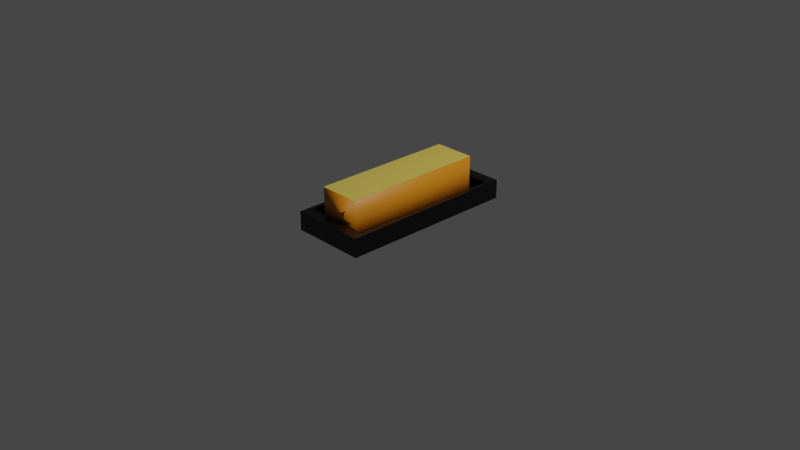# Source: kue_delapan_jam.blend  (saved by Blender 2.92.15; exported with 4.5.12 LTS)
import bpy
from mathutils import Matrix  # noqa: F401  (used for matrix-valued properties, if any)

bpy.ops.wm.read_factory_settings(use_empty=True)
scene = bpy.context.scene
scene.name = 'Scene'

# ---- collections
col_collection = bpy.data.collections.new('Collection'); scene.collection.children.link(col_collection)

# ---- materials (node trees are filled in below, after node groups)
mat_material = bpy.data.materials.new('Material')
mat_material.alpha_threshold = 0.0
mat_material.use_transparent_shadow = False
mat_material.line_color = (0.0, 0.0, 0.0, 1.0)
mat_material_003 = bpy.data.materials.new('Material.003')
mat_material_003.use_transparent_shadow = False
mat_material_002 = bpy.data.materials.new('Material.002')
mat_material_002.use_transparent_shadow = False

# ---- material node trees
mat_material.use_nodes = True; mat_material.node_tree.nodes.clear()
_N = mat_material.node_tree.nodes; _L = mat_material.node_tree.links
n0 = _N.new('ShaderNodeOutputMaterial'); n0.name = 'Material Output'; n0.location = (300, 300)
n1 = _N.new('ShaderNodeBsdfPrincipled'); n1.name = 'Principled BSDF'; n1.location = (10, 300)
n1.distribution = 'GGX'
n1.subsurface_method = 'BURLEY'
n1.inputs[0].default_value = (0.0, 0.0, 0.0, 1.0)
n1.inputs[2].default_value = 0.4
n1.inputs[3].default_value = 1.45
n1.inputs[27].default_value = (0.0, 0.0, 0.0, 1.0)
n1.inputs[28].default_value = 1.0
_L.new(n1.outputs[0], n0.inputs[0])
n0.is_active_output = True
mat_material_003.use_nodes = True; mat_material_003.node_tree.nodes.clear()
_N = mat_material_003.node_tree.nodes; _L = mat_material_003.node_tree.links
n0 = _N.new('ShaderNodeBsdfPrincipled'); n0.name = 'Principled BSDF'; n0.location = (10, 300)
n0.distribution = 'GGX'
n0.subsurface_method = 'BURLEY'
n0.inputs[0].default_value = (0.8, 0.2564, 0.007002, 1.0)
n0.inputs[3].default_value = 1.45
n0.inputs[27].default_value = (0.0, 0.0, 0.0, 1.0)
n0.inputs[28].default_value = 1.0
n1 = _N.new('ShaderNodeOutputMaterial'); n1.name = 'Material Output'; n1.location = (300, 300)
_L.new(n0.outputs[0], n1.inputs[0])
n1.is_active_output = True
mat_material_002.use_nodes = True; mat_material_002.node_tree.nodes.clear()
_N = mat_material_002.node_tree.nodes; _L = mat_material_002.node_tree.links
n0 = _N.new('ShaderNodeBsdfPrincipled'); n0.name = 'Principled BSDF'; n0.location = (10, 300)
n0.distribution = 'GGX'
n0.subsurface_method = 'BURLEY'
n0.inputs[0].default_value = (0.8, 0.6072, 0.1055, 1.0)
n0.inputs[3].default_value = 1.45
n0.inputs[27].default_value = (0.0, 0.0, 0.0, 1.0)
n0.inputs[28].default_value = 1.0
n1 = _N.new('ShaderNodeOutputMaterial'); n1.name = 'Material Output'; n1.location = (300, 300)
_L.new(n0.outputs[0], n1.inputs[0])
n1.is_active_output = True

# ---- world
world_world = bpy.data.worlds.new('World'); scene.world = world_world
world_world.use_nodes = True; world_world.node_tree.nodes.clear()
_N = world_world.node_tree.nodes; _L = world_world.node_tree.links
n0 = _N.new('ShaderNodeOutputWorld'); n0.name = 'World Output'; n0.location = (300, 300)
n1 = _N.new('ShaderNodeBackground'); n1.name = 'Background'; n1.location = (10, 300)
n1.inputs[0].default_value = (0.05088, 0.05088, 0.05088, 1.0)
_L.new(n1.outputs[0], n0.inputs[0])
n0.is_active_output = True
world_world.color = (0.05088, 0.05088, 0.05088)
world_world.use_sun_shadow = False
world_world.sun_shadow_jitter_overblur = 0.0

# ---- cameras
cam_camera = bpy.data.cameras.new('Camera')
cam_camera.clip_end = 100.0
cam_camera.ortho_scale = 7.314

# ---- lights
light_light = bpy.data.lights.new('Light', 'POINT')
light_light.transmission_factor = 0.0
light_light.energy = 1000.0
light_light.shadow_soft_size = 0.1
light_light.shadow_maximum_resolution = 0.006
light_light.use_absolute_resolution = True

# ---- meshes
me_cube = bpy.data.meshes.new('Cube')
me_cube.from_pydata([(1.0, 1.0, 1.0), (1.0, 1.0, -1.0), (1.0, -1.0, 1.0), (1.0, -1.0, -1.0), (-1.0, 1.0, 1.0), (-1.0, 1.0, -1.0), (-1.0, -1.0, 1.0), (-1.0, -1.0, -1.0)], [], [(3, 2, 6, 7), (7, 6, 4, 5), (5, 1, 3, 7), (1, 0, 2, 3), (5, 4, 0, 1)])
_uv = me_cube.uv_layers.new(name='UVMap')
_uv.uv.foreach_set('vector', [0.375, 0.75, 0.625, 0.75, 0.625, 1.0, 0.375, 1.0, 0.375, 0.0, 0.625, 0.0, 0.625, 0.25, 0.375, 0.25, 0.125, 0.5, 0.375, 0.5, 0.375, 0.75, 0.125, 0.75, 0.375, 0.5, 0.625, 0.5, 0.625, 0.75, 0.375, 0.75, 0.375, 0.25, 0.625, 0.25, 0.625, 0.5, 0.375, 0.5])
me_cube.materials.append(mat_material)
me_cube.use_remesh_preserve_volume = False
me_cube.use_remesh_preserve_attributes = False
me_cube.use_mirror_vertex_groups = False
me_cube.update()
me_cube_005 = bpy.data.meshes.new('Cube.005')
me_cube_005.from_pydata([(-1.0, -1.0, -1.0), (-1.0, -1.0, 1.0), (-1.0, 1.0, -1.0), (-1.0, 1.0, 1.0), (1.0, -1.0, -1.0), (1.0, -1.0, 1.0), (1.0, 1.0, -1.0), (1.0, 1.0, 1.0)], [], [(0, 1, 3, 2), (2, 3, 7, 6), (6, 7, 5, 4), (4, 5, 1, 0), (2, 6, 4, 0), (7, 3, 1, 5)])
me_cube_005.polygons.foreach_set('use_smooth', [True] * 6)
_uv = me_cube_005.uv_layers.new(name='UVMap')
_uv.uv.foreach_set('vector', [0.375, 0.0, 0.625, 0.0, 0.625, 0.25, 0.375, 0.25, 0.375, 0.25, 0.625, 0.25, 0.625, 0.5, 0.375, 0.5, 0.375, 0.5, 0.625, 0.5, 0.625, 0.75, 0.375, 0.75, 0.375, 0.75, 0.625, 0.75, 0.625, 1.0, 0.375, 1.0, 0.125, 0.5, 0.375, 0.5, 0.375, 0.75, 0.125, 0.75, 0.625, 0.5, 0.875, 0.5, 0.875, 0.75, 0.625, 0.75])
me_cube_005.materials.append(mat_material_003)
me_cube_005.use_remesh_fix_poles = True
me_cube_005.use_remesh_preserve_attributes = False
me_cube_005.use_mirror_vertex_groups = False
me_cube_005.update()
me_plane_012 = bpy.data.meshes.new('Plane.012')
me_plane_012.from_pydata([(-1.0, -1.0, 0.0), (1.0, -1.0, 0.0), (-1.0, 1.0, 0.0), (1.0, 1.0, 0.0)], [], [(0, 1, 3, 2)])
me_plane_012.polygons.foreach_set('use_smooth', [True] * 1)
_uv = me_plane_012.uv_layers.new(name='UVMap')
_uv.uv.foreach_set('vector', [0.0, 0.0, 1.0, 0.0, 1.0, 1.0, 0.0, 1.0])
me_plane_012.materials.append(mat_material_002)
me_plane_012.use_remesh_fix_poles = True
me_plane_012.use_remesh_preserve_attributes = False
me_plane_012.use_mirror_vertex_groups = False
me_plane_012.update()

# ---- objects
ob_cube = bpy.data.objects.new('Cube', me_cube)
ob_light = bpy.data.objects.new('Light', light_light)
ob_camera = bpy.data.objects.new('Camera', cam_camera)
ob_cube_001 = bpy.data.objects.new('Cube.001', me_cube_005)
ob_plane = bpy.data.objects.new('Plane', me_plane_012)

# ---- transforms, parenting, visibility, modifiers, constraints
ob_cube.location = (0.0, 0.03196, 0.1513)
ob_cube.scale = (0.4064, 0.9737, 0.1015)
ob_cube.lock_rotations_4d = False
ob_cube.empty_display_type = 'ARROWS'
ob_cube.lineart.crease_threshold = 0.0
_m = ob_cube.modifiers.new('Solidify', 'SOLIDIFY')
_m.thickness = 0.18
ob_light.location = (4.076, 1.005, 5.904)
ob_light.rotation_euler = (0.6503, 0.05522, 1.866)
ob_light.lock_rotations_4d = False
ob_light.empty_display_type = 'ARROWS'
ob_light.color = (0.0, 0.0, 0.0, 0.0)
ob_light.lineart.crease_threshold = 0.0
ob_camera.location = (7.359, -6.926, 4.958)
ob_camera.rotation_euler = (1.109, 0.0, 0.8149)
ob_camera.lock_rotations_4d = False
ob_camera.empty_display_type = 'ARROWS'
ob_camera.color = (0.0, 0.0, 0.0, 0.0)
ob_camera.display_type = 'WIRE'
ob_camera.lineart.crease_threshold = 0.0
ob_cube_001.location = (0.0, 0.0, 0.2983)
ob_cube_001.scale = (0.2238, 0.7841, 0.2265)
ob_cube_001.lineart.crease_threshold = 0.0
ob_plane.location = (0.0, 0.0, 0.5269)
ob_plane.scale = (0.2244, 0.7869, 1.0)
ob_plane.lineart.crease_threshold = 0.0

# ---- collection membership
col_collection.objects.link(ob_cube)
col_collection.objects.link(ob_light)
col_collection.objects.link(ob_camera)
col_collection.objects.link(ob_cube_001)
col_collection.objects.link(ob_plane)

# ---- scene / render settings (as saved in the file)
scene.camera = ob_camera
scene.frame_start = 1; scene.frame_end = 250; scene.frame_set(1)
scene.render.engine = 'BLENDER_EEVEE_NEXT'
scene.cycles.use_denoising = False
scene.cycles.samples = 128
scene.cycles.sampling_pattern = 'TABULATED_SOBOL'
scene.cycles.use_adaptive_sampling = False
scene.cycles.use_light_tree = False
scene.view_settings.view_transform = 'Filmic'
bpy.context.view_layer.update()
